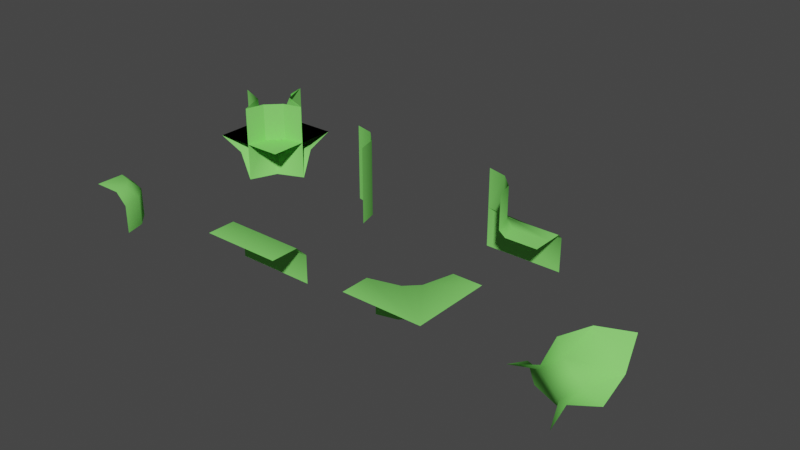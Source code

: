 # Source: round-chunck-parts-lod-1.blend  (saved by Blender 2.82.7; exported with 4.5.12 LTS)
import bpy
from mathutils import Matrix  # noqa: F401  (used for matrix-valued properties, if any)

bpy.ops.wm.read_factory_settings(use_empty=True)
scene = bpy.context.scene
scene.name = 'Scene'

# ---- collections
col_collection = bpy.data.collections.new('Collection'); scene.collection.children.link(col_collection)

# ---- materials (node trees are filled in below, after node groups)
mat_green = bpy.data.materials.new('Green')
mat_green.use_transparent_shadow = False
mat_green.diffuse_color = (0.2434, 0.8, 0.1597, 1.0)

# ---- material node trees

# ---- world
world_world = bpy.data.worlds.new('World'); scene.world = world_world
world_world.use_nodes = True; world_world.node_tree.nodes.clear()
_N = world_world.node_tree.nodes; _L = world_world.node_tree.links
n0 = _N.new('ShaderNodeOutputWorld'); n0.name = 'World Output'; n0.location = (300, 300)
n1 = _N.new('ShaderNodeBackground'); n1.name = 'Background'; n1.location = (10, 300)
n1.inputs[0].default_value = (0.05088, 0.05088, 0.05088, 1.0)
_L.new(n1.outputs[0], n0.inputs[0])
n0.is_active_output = True
world_world.color = (0.05088, 0.05088, 0.05088)
world_world.use_sun_shadow = False
world_world.sun_shadow_jitter_overblur = 0.0

# ---- meshes
me_11110000 = bpy.data.meshes.new('11110000')
me_11110000.from_pydata([(-0.5, -0.5, 0.0), (0.5, -0.5, 0.0), (-0.5, 0.5, 0.0), (0.5, 0.5, 0.0)], [], [(0, 1, 3, 2)])
me_11110000.polygons.foreach_set('use_smooth', [True] * 1)
_uv = me_11110000.uv_layers.new(name='UVMap')
_uv.uv.foreach_set('vector', [0.0, 0.0, 1.0, 0.0, 1.0, 1.0, 0.0, 1.0])
me_11110000.materials.append(mat_green)
me_11110000.use_remesh_fix_poles = True
me_11110000.use_remesh_preserve_attributes = False
me_11110000.use_mirror_vertex_groups = False
me_11110000.update()
me_10000000 = bpy.data.meshes.new('10000000')
me_10000000.from_pydata([(0.0, -0.5, 0.0), (0.0, -0.5, -0.5), (-0.06699, -0.25, 0.0), (-0.06699, -0.25, -0.5), (-0.5, -0.5, 0.0), (-0.25, -0.06699, 0.0), (-0.25, -0.06699, -0.5), (-0.5, 0.0, 0.0), (-0.5, 0.0, -0.5)], [], [(0, 1, 3, 2), (4, 0, 2), (2, 3, 6, 5), (4, 2, 5), (5, 6, 8, 7), (4, 5, 7)])
me_10000000.polygons.foreach_set('use_smooth', [True] * 6)
_uv = me_10000000.uv_layers.new(name='UVMap')
_uv.uv.foreach_set('vector', [0.0, 0.0, 0.0, 0.0, 0.0, 0.0, 0.0, 0.0, 0.0, 0.0, 0.0, 0.0, 0.0, 0.0, 0.0, 0.0, 0.0, 0.0, 0.0, 0.0, 0.0, 0.0, 0.0, 0.0, 0.0, 0.0, 0.0, 0.0, 0.0, 0.0, 0.0, 0.0, 0.0, 0.0, 0.0, 0.0, 0.0, 0.0, 0.0, 0.0, 0.0, 0.0])
me_10000000.materials.append(mat_green)
me_10000000.use_remesh_preserve_volume = False
me_10000000.use_remesh_preserve_attributes = False
me_10000000.use_mirror_vertex_groups = False
me_10000000.update()
me_11000000 = bpy.data.meshes.new('11000000')
me_11000000.from_pydata([(0.5, 0.0, 0.0), (-0.5, 0.0, 0.0), (-0.5, -0.5, 0.0), (-0.5, 1.192e-07, -0.5), (0.5, -0.5, 0.0), (0.5, 1.192e-07, -0.5)], [], [(0, 1, 2, 4), (5, 3, 1, 0)])
me_11000000.polygons.foreach_set('use_smooth', [True] * 2)
_uv = me_11000000.uv_layers.new(name='UVMap')
_uv.uv.foreach_set('vector', [0.625, 0.5, 0.75, 0.5, 0.75, 0.5, 0.625, 0.5, 0.625, 0.5, 0.75, 0.5, 0.75, 0.5, 0.625, 0.5])
me_11000000.materials.append(mat_green)
me_11000000.use_remesh_preserve_volume = False
me_11000000.use_remesh_preserve_attributes = False
me_11000000.use_mirror_vertex_groups = False
me_11000000.update()
me_10110010 = bpy.data.meshes.new('10110010')
me_10110010.from_pydata([(1.192e-07, 0.0, 0.0), (-0.5, 0.0, 0.0), (0.5, 0.0, 0.0), (-0.1463, 0.5, 0.1463), (-0.5, 0.5, 0.0), (-0.1463, -0.5, -0.1463), (-0.5, -0.5, 0.0), (0.1463, 0.1463, 0.5), (0.5, 0.0, 0.5), (0.0, 0.5, 0.5), (0.1463, -0.1463, -0.5), (0.5, 0.0, -0.5), (0.0, -0.5, -0.5)], [], [(8, 7, 0, 2), (2, 0, 10, 11), (0, 5, 12, 10), (3, 0, 7, 9), (6, 5, 0, 1), (0, 3, 4, 1)])
me_10110010.polygons.foreach_set('use_smooth', [True] * 6)
_uv = me_10110010.uv_layers.new(name='UVMap')
_uv.uv.foreach_set('vector', [0.625, 0.5, 0.625, 0.5, 0.625, 0.5, 0.625, 0.5, 0.625, 0.5, 0.625, 0.5, 0.5, 0.5, 0.5, 0.5, 0.625, 0.5, 0.625, 0.625, 0.5, 0.625, 0.5, 0.5, 0.625, 0.5, 0.625, 0.5, 0.625, 0.5, 0.625, 0.5, 0.75, 0.625, 0.625, 0.625, 0.625, 0.5, 0.75, 0.5, 0.625, 0.5, 0.625, 0.5, 0.75, 0.5, 0.75, 0.5])
me_10110010.materials.append(mat_green)
me_10110010.use_remesh_preserve_volume = False
me_10110010.use_remesh_preserve_attributes = False
me_10110010.use_mirror_vertex_groups = False
me_10110010.update()
me_10101000 = bpy.data.meshes.new('10101000')
me_10101000.from_pydata([(-0.1463, -0.1463, 0.5), (-0.5, 0.0, 0.5), (0.0, -0.5, 0.5), (0.0, -0.5, -0.5), (-0.01629, 0.1548, -0.2308), (0.1463, 0.5, -0.1463), (-2.98e-08, 0.5, -0.5), (0.1548, -0.01629, -0.2308), (0.5, 0.1463, -0.1463), (0.1463, -0.1463, -0.5), (0.5, 0.0, -0.5), (-0.1463, 0.1463, -0.5), (-0.5, -2.98e-08, -0.5), (-0.22, -0.01086, -0.04617), (-0.01086, -0.22, -0.04617), (-0.5, -0.0002065, -0.5), (0.0002062, 0.5, -0.5), (-0.5, 0.0002062, -0.5), (0.0002065, -0.5, -0.5), (0.5, 0.5, 0.0002064), (0.5, 0.0002065, -0.5), (-0.0002062, -0.5, -0.5), (-0.5, 0.0002062, 0.5), (0.0002065, -0.5, 0.5)], [(9, 21), (15, 11), (11, 16), (20, 9), (23, 0), (0, 22)], [(12, 1, 13), (13, 14, 7, 4), (10, 8, 7, 9), (13, 0, 14), (0, 13, 1), (2, 14, 0), (6, 11, 4, 5), (9, 14, 3), (14, 2, 3), (4, 11, 13), (14, 9, 7), (12, 13, 11), (5, 4, 7, 8), (5, 8, 19)])
me_10101000.polygons.foreach_set('use_smooth', [True] * 14)
_uv = me_10101000.uv_layers.new(name='UVMap')
_uv.uv.foreach_set('vector', [0.0, 0.0, 0.0, 0.0, 0.0, 0.0, 0.0, 0.0, 0.0, 0.0, 0.6797, 0.5, 0.625, 0.5547, 0.0, 0.0, 0.75, 0.5, 0.6797, 0.5, 0.0, 0.0, 0.0, 0.0, 0.0, 0.0, 0.0, 0.0, 0.0, 0.0, 0.0, 0.0, 0.0, 0.0, 0.0, 0.0, 0.0, 0.0, 0.0, 0.0, 0.0, 0.0, 0.0, 0.0, 0.625, 0.5547, 0.625, 0.625, 0.0, 0.0, 0.0, 0.0, 0.0, 0.0, 0.0, 0.0, 0.0, 0.0, 0.0, 0.0, 0.625, 0.5547, 0.0, 0.0, 0.0, 0.0, 0.0, 0.0, 0.0, 0.0, 0.6797, 0.5, 0.0, 0.0, 0.0, 0.0, 0.0, 0.0, 0.0, 0.0, 0.625, 0.5547, 0.6797, 0.5, 0.0, 0.0, 0.6319, 0.625, 0.7552, 0.4948, 0.7517, 0.625])
me_10101000.materials.append(mat_green)
me_10101000.use_remesh_preserve_volume = False
me_10101000.use_remesh_preserve_attributes = False
me_10101000.use_mirror_vertex_groups = False
me_10101000.update()
me_10000100 = bpy.data.meshes.new('10000100')
me_10000100.from_pydata([(-0.5, -0.1463, -0.1463), (-0.5, 0.0, -0.5), (-0.1463, -0.1463, -0.5), (0.5, -0.5, -0.0002064), (0.5, -0.1463, 0.1463), (0.5, 0.0, 0.5), (0.1463, -0.1463, 0.5), (-0.0002065, -0.5, 0.5), (-0.1463, -0.5, 0.1463), (-0.5, -0.5, -0.0002065), (-0.0002064, -0.5, -0.5), (0.1463, -0.5, -0.1463), (-4.917e-05, -0.3821, 0.2292), (-0.2293, -0.3821, -4.917e-05), (-4.911e-05, -0.3821, -0.2293), (0.2292, -0.3821, -4.911e-05)], [], [(13, 14, 2, 0), (3, 11, 15), (6, 12, 7), (13, 9, 8), (14, 11, 10), (14, 15, 11), (12, 15, 14, 13), (3, 15, 4), (5, 4, 6), (2, 14, 10), (12, 6, 4, 15), (13, 8, 12), (9, 13, 0), (2, 1, 0), (12, 8, 7)])
me_10000100.polygons.foreach_set('use_smooth', [True] * 15)
_uv = me_10000100.uv_layers.new(name='UVMap')
_uv.uv.foreach_set('vector', [0.0, 0.0, 0.0, 0.0, 0.0, 0.0, 0.0, 0.0, 0.0, 0.0, 0.0, 0.0, 0.0, 0.0, 0.0, 0.0, 0.0, 0.0, 0.0, 0.0, 0.0, 0.0, 0.0, 0.0, 0.0, 0.0, 0.0, 0.0, 0.0, 0.0, 0.0, 0.0, 0.0, 0.0, 0.0, 0.0, 0.0, 0.0, 0.0, 0.0, 0.0, 0.0, 0.0, 0.0, 0.0, 0.0, 0.0, 0.0, 0.0, 0.0, 0.0, 0.0, 0.0, 0.0, 0.0, 0.0, 0.0, 0.0, 0.0, 0.0, 0.0, 0.0, 0.0, 0.0, 0.0, 0.0, 0.0, 0.0, 0.0, 0.0, 0.0, 0.0, 0.0, 0.0, 0.0, 0.0, 0.0, 0.0, 0.0, 0.0, 0.0, 0.0, 0.0, 0.0, 0.0, 0.0, 0.0, 0.0, 0.0, 0.0, 0.0, 0.0, 0.0, 0.0, 0.0, 0.0])
me_10000100.materials.append(mat_green)
me_10000100.use_remesh_preserve_volume = False
me_10000100.use_remesh_preserve_attributes = False
me_10000100.use_mirror_vertex_groups = False
me_10000100.update()
me_10000000_001 = bpy.data.meshes.new('10000000.001')
me_10000000_001.from_pydata([(0.0, 0.5, 0.0), (0.0, 0.5, 0.5), (0.06699, 0.25, 0.0), (0.06699, 0.25, 0.5), (0.5, 0.5, 0.0), (0.25, 0.06699, 0.0), (0.25, 0.06699, 0.5), (0.5, 0.0, 0.0), (0.5, 0.0, 0.5)], [], [(0, 2, 3, 1), (4, 2, 0), (2, 5, 6, 3), (4, 5, 2), (5, 7, 8, 6), (4, 7, 5)])
_uv = me_10000000_001.uv_layers.new(name='UVMap')
_uv.uv.foreach_set('vector', [0.0, 0.0, 0.0, 0.0, 0.0, 0.0, 0.0, 0.0, 0.0, 0.0, 0.0, 0.0, 0.0, 0.0, 0.0, 0.0, 0.0, 0.0, 0.0, 0.0, 0.0, 0.0, 0.0, 0.0, 0.0, 0.0, 0.0, 0.0, 0.0, 0.0, 0.0, 0.0, 0.0, 0.0, 0.0, 0.0, 0.0, 0.0, 0.0, 0.0, 0.0, 0.0])
me_10000000_001.materials.append(mat_green)
me_10000000_001.use_remesh_preserve_volume = False
me_10000000_001.use_remesh_preserve_attributes = False
me_10000000_001.use_mirror_vertex_groups = False
me_10000000_001.update()
me_10000000_002 = bpy.data.meshes.new('10000000.002')
me_10000000_002.from_pydata([(0.0, -0.5, 0.5), (0.0, -0.5, -0.5), (-0.06699, -0.25, 0.5), (-0.06699, -0.25, -0.5), (-0.25, -0.06699, 0.5), (-0.25, -0.06699, -0.5), (-0.5, 0.0, 0.5), (-0.5, 0.0, -0.5)], [], [(0, 1, 3, 2), (2, 3, 5, 4), (4, 5, 7, 6)])
me_10000000_002.polygons.foreach_set('use_smooth', [True] * 3)
_uv = me_10000000_002.uv_layers.new(name='UVMap')
_uv.uv.foreach_set('vector', [0.0, 0.0, 0.0, 0.0, 0.0, 0.0, 0.0, 0.0, 0.0, 0.0, 0.0, 0.0, 0.0, 0.0, 0.0, 0.0, 0.0, 0.0, 0.0, 0.0, 0.0, 0.0, 0.0, 0.0])
me_10000000_002.materials.append(mat_green)
me_10000000_002.use_remesh_preserve_volume = False
me_10000000_002.use_remesh_preserve_attributes = False
me_10000000_002.use_mirror_vertex_groups = False
me_10000000_002.update()
me_10000000_003 = bpy.data.meshes.new('10000000.003')
me_10000000_003.from_pydata([(-0.5, 0.0, 0.0), (-0.5, 0.0, -0.5), (-0.25, 0.06699, 0.0), (-0.25, 0.06699, -0.5), (-0.5, -0.5, 0.0), (-0.06699, 0.25, 0.0), (-0.06699, 0.25, -0.5), (0.0, 0.5, 0.0), (0.0, 0.5, -0.5), (0.5, -0.5, 0.0), (0.5, 0.5, 0.0)], [], [(0, 2, 3, 1), (5, 9, 10, 7), (2, 5, 6, 3), (2, 9, 5), (5, 7, 8, 6), (0, 4, 9, 2)])
me_10000000_003.polygons.foreach_set('use_smooth', [True] * 6)
_uv = me_10000000_003.uv_layers.new(name='UVMap')
_uv.uv.foreach_set('vector', [0.0, 0.0, 0.0, 0.0, 0.0, 0.0, 0.0, 0.0, 0.0, 0.0, 0.0, 0.0, 0.0, 0.0, 0.0, 0.0, 0.0, 0.0, 0.0, 0.0, 0.0, 0.0, 0.0, 0.0, 0.0, 0.0, 0.0, 0.0, 0.0, 0.0, 0.0, 0.0, 0.0, 0.0, 0.0, 0.0, 0.0, 0.0, 0.0, 0.0, 0.0, 0.0, 0.0, 0.0, 0.0, 0.0])
me_10000000_003.materials.append(mat_green)
me_10000000_003.use_remesh_preserve_volume = False
me_10000000_003.use_remesh_preserve_attributes = False
me_10000000_003.use_mirror_vertex_groups = False
me_10000000_003.update()
me_10000000_004 = bpy.data.meshes.new('10000000.004')
me_10000000_004.from_pydata([(0.5, 0.0, 0.5), (0.0, -0.5, 0.0), (0.25, -0.06699, 0.5), (0.06699, -0.25, 0.0), (0.06699, -0.25, 0.5), (0.25, -0.06699, 0.0), (0.0, -0.5, 0.5), (0.5, 0.0, 0.0), (-0.5, -4.371e-08, 0.0), (-0.5, -4.371e-08, -0.5), (-0.25, 0.06699, 0.0), (-0.25, 0.06699, -0.5), (-0.06699, 0.25, 0.0), (-0.06699, 0.25, -0.5), (-4.371e-08, 0.5, 0.0), (-4.371e-08, 0.5, -0.5), (-0.5, -0.5, 0.0), (0.5, 0.5, 0.0)], [], [(2, 0, 7, 5), (4, 2, 5, 3), (6, 4, 3, 1), (8, 9, 11, 10), (14, 12, 5, 7), (10, 11, 13, 12), (12, 10, 3, 5), (12, 13, 15, 14), (10, 8, 1, 3), (1, 8, 16), (14, 7, 17)])
_uv = me_10000000_004.uv_layers.new(name='UVMap')
_uv.uv.foreach_set('vector', [0.0, 0.0, 0.0, 0.0, 0.0, 0.0, 0.0, 0.0, 0.0, 0.0, 0.0, 0.0, 0.0, 0.0, 0.0, 0.0, 0.0, 0.0, 0.0, 0.0, 0.0, 0.0, 0.0, 0.0, 0.0, 0.0, 0.0, 0.0, 0.0, 0.0, 0.0, 0.0, 0.0, 0.0, 0.0, 0.0, 0.0, 0.0, 0.0, 0.0, 0.0, 0.0, 0.0, 0.0, 0.0, 0.0, 0.0, 0.0, 0.0, 0.0, 0.0, 0.0, 0.0, 0.0, 0.0, 0.0, 0.0, 0.0, 0.0, 0.0, 0.0, 0.0, 0.0, 0.0, 0.0, 0.0, 0.0, 0.0, 0.0, 0.0, 0.0, 0.0, 0.0, 0.0, 0.0, 0.0, 0.0, 0.0, 0.0, 0.0, 0.0, 0.0, 0.0, 0.0])
me_10000000_004.materials.append(mat_green)
me_10000000_004.use_remesh_preserve_volume = False
me_10000000_004.use_remesh_preserve_attributes = False
me_10000000_004.use_mirror_vertex_groups = False
me_10000000_004.update()
me_10000000_005 = bpy.data.meshes.new('10000000.005')
me_10000000_005.from_pydata([(0.0, -0.5, 0.5), (0.0, -0.5, 0.0), (-0.06699, -0.25, 0.5), (-0.06699, -0.25, 0.0), (0.5, -0.5, 0.0), (-0.25, -0.06699, 0.5), (-0.25, -0.06699, 0.0), (-0.5, 0.0, 0.5), (-0.5, 0.0, 0.0), (0.5, -0.25, 0.0), (0.5, -0.06699, 0.0), (0.5, 0.0, 0.0), (-0.5, 0.0, -0.5), (0.5, 0.0, -0.5)], [], [(0, 1, 3, 2), (8, 6, 10, 11), (2, 3, 6, 5), (6, 3, 9, 10), (5, 6, 8, 7), (3, 1, 4, 9), (8, 11, 13, 12)])
me_10000000_005.polygons.foreach_set('use_smooth', [True] * 7)
_uv = me_10000000_005.uv_layers.new(name='UVMap')
_uv.uv.foreach_set('vector', [0.0, 0.0, 0.0, 0.0, 0.0, 0.0, 0.0, 0.0, 0.0, 0.0, 0.0, 0.0, 0.0, 0.0, 0.0, 0.0, 0.0, 0.0, 0.0, 0.0, 0.0, 0.0, 0.0, 0.0, 0.0, 0.0, 0.0, 0.0, 0.0, 0.0, 0.0, 0.0, 0.0, 0.0, 0.0, 0.0, 0.0, 0.0, 0.0, 0.0, 0.0, 0.0, 0.0, 0.0, 0.0, 0.0, 0.0, 0.0, 0.0, 0.0, 0.0, 0.0, 0.0, 0.0, 0.0, 0.0])
me_10000000_005.materials.append(mat_green)
me_10000000_005.use_remesh_preserve_volume = False
me_10000000_005.use_remesh_preserve_attributes = False
me_10000000_005.use_mirror_vertex_groups = False
me_10000000_005.update()

# ---- objects
ob_11110000 = bpy.data.objects.new('11110000', me_11110000)
ob_10000000 = bpy.data.objects.new('10000000', me_10000000)
ob_11000000 = bpy.data.objects.new('11000000', me_11000000)
ob_10110010 = bpy.data.objects.new('10110010', me_10110010)
ob_10101000 = bpy.data.objects.new('10101000', me_10101000)
ob_10000100 = bpy.data.objects.new('10000100', me_10000100)
ob_10000010 = bpy.data.objects.new('10000010', me_10000000_001)
ob_10001000 = bpy.data.objects.new('10001000', me_10000000_002)
ob_11100000 = bpy.data.objects.new('11100000', me_10000000_003)
ob_11100100 = bpy.data.objects.new('11100100', me_10000000_004)
ob_11001000 = bpy.data.objects.new('11001000', me_10000000_005)

# ---- transforms, parenting, visibility, modifiers, constraints
ob_11110000.location = (0.0, 2.0, 0.0)
ob_11110000.lineart.crease_threshold = 0.0
ob_10000000.location = (0.0, 0.0, 0.0)
ob_10000000.lock_rotations_4d = False
ob_10000000.empty_display_type = 'ARROWS'
ob_10000000.lineart.crease_threshold = 0.0
_m = ob_10000000.modifiers.new('Bevel', 'BEVEL')
_m.width = 0.2
_m.width_pct = 0.2
_m.offset_type = 'WIDTH'
ob_11000000.location = (2.0, 0.0, 0.0)
ob_11000000.lock_rotations_4d = False
ob_11000000.empty_display_type = 'ARROWS'
ob_11000000.lineart.crease_threshold = 0.0
_m = ob_11000000.modifiers.new('Bevel', 'BEVEL')
_m.width = 0.2
_m.width_pct = 0.2
_m.offset_type = 'WIDTH'
ob_10110010.location = (0.0, 2.0, 0.0)
ob_10110010.lock_rotations_4d = False
ob_10110010.empty_display_type = 'ARROWS'
ob_10110010.lineart.crease_threshold = 0.0
ob_10101000.location = (0.0, 2.0, 0.0)
ob_10101000.lock_rotations_4d = False
ob_10101000.empty_display_type = 'ARROWS'
ob_10101000.lineart.crease_threshold = 0.0
ob_10000100.location = (6.0, 0.0, 0.0)
ob_10000100.lock_rotations_4d = False
ob_10000100.empty_display_type = 'ARROWS'
ob_10000100.lineart.crease_threshold = 0.0
ob_10000010.location = (0.0, 2.0, 0.0)
ob_10000010.lock_rotations_4d = False
ob_10000010.empty_display_type = 'ARROWS'
ob_10000010.lineart.crease_threshold = 0.0
ob_10001000.location = (2.0, 2.0, 0.0)
ob_10001000.lock_rotations_4d = False
ob_10001000.empty_display_type = 'ARROWS'
ob_10001000.lineart.crease_threshold = 0.0
ob_11100000.location = (4.0, 0.0, 0.0)
ob_11100000.lock_rotations_4d = False
ob_11100000.empty_display_type = 'ARROWS'
ob_11100000.lineart.crease_threshold = 0.0
_m = ob_11100000.modifiers.new('Bevel', 'BEVEL')
_m.width = 0.2
_m.width_pct = 0.2
_m.use_clamp_overlap = False
_m.offset_type = 'WIDTH'
ob_11100100.location = (0.0, 2.0, 0.0)
ob_11100100.lock_rotations_4d = False
ob_11100100.empty_display_type = 'ARROWS'
ob_11100100.lineart.crease_threshold = 0.0
ob_11001000.location = (4.0, 2.0, 0.0)
ob_11001000.lock_rotations_4d = False
ob_11001000.empty_display_type = 'ARROWS'
ob_11001000.lineart.crease_threshold = 0.0
_m = ob_11001000.modifiers.new('Bevel', 'BEVEL')
_m.width = 0.2
_m.width_pct = 0.2
_m.offset_type = 'WIDTH'

# ---- collection membership
col_collection.objects.link(ob_11110000)
col_collection.objects.link(ob_10000000)
col_collection.objects.link(ob_11000000)
col_collection.objects.link(ob_10110010)
col_collection.objects.link(ob_10101000)
col_collection.objects.link(ob_10000100)
col_collection.objects.link(ob_10000010)
col_collection.objects.link(ob_10001000)
col_collection.objects.link(ob_11100000)
col_collection.objects.link(ob_11100100)
col_collection.objects.link(ob_11001000)

# ---- scene / render settings (as saved in the file)
scene.frame_start = 1; scene.frame_end = 250; scene.frame_set(37)
scene.render.engine = 'BLENDER_EEVEE_NEXT'
scene.cycles.samples = 128
scene.cycles.sampling_pattern = 'TABULATED_SOBOL'
scene.cycles.use_adaptive_sampling = False
scene.cycles.use_light_tree = False
scene.view_settings.view_transform = 'Filmic'
bpy.context.view_layer.update()

# ---- added for rendering (the .blend has no active camera and no usable light): camera, sun
cam_auto = bpy.data.cameras.new('AutoCamera')
cam_auto.lens = 50.0
cam_auto.sensor_width = 36.0
cam_auto.clip_end = 1000.0
ob_auto_camera = bpy.data.objects.new('AutoCamera', cam_auto)
scene.collection.objects.link(ob_auto_camera)
ob_auto_camera.location = (10.1068, -7.52814, 5.68543)
ob_auto_camera.rotation_euler = (1.09748, -7.21219e-08, 0.694738)
scene.camera = ob_auto_camera
light_auto_sun = bpy.data.lights.new('AutoSun', 'SUN')
light_auto_sun.energy = 3.0
light_auto_sun.angle = 0.0523599
ob_auto_sun = bpy.data.objects.new('AutoSun', light_auto_sun)
scene.collection.objects.link(ob_auto_sun)
ob_auto_sun.rotation_euler = (0.872665, 0.174533, 0.523599)
bpy.context.view_layer.update()
